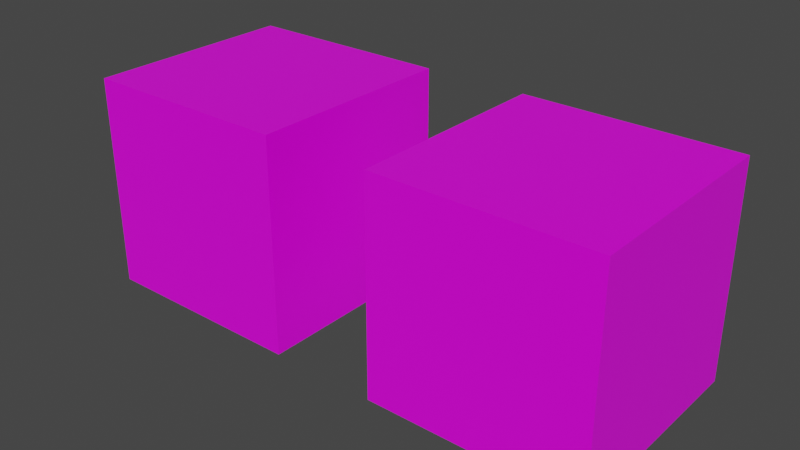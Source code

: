 # Source: Asset_Creation.blend  (saved by Blender 3.0.42; exported with 4.5.12 LTS)
import bpy
from mathutils import Matrix  # noqa: F401  (used for matrix-valued properties, if any)

bpy.ops.wm.read_factory_settings(use_empty=True)
scene = bpy.context.scene
scene.name = 'Scene'

# ---- collections
col_modelling = bpy.data.collections.new('Modelling'); scene.collection.children.link(col_modelling)

# ---- images (referenced by path relative to the original .blend; pixels are not part of the script)
import os
ASSET_DIR = os.environ.get("B2B_ASSET_DIR", "")  # directory of the original .blend (textures are referenced by path, not embedded)
HERE = os.path.dirname(os.path.abspath(__file__))  # packed textures are extracted next to this script under _unpacked/

def load_image(name, relpath, width, height, colorspace="sRGB"):
    """Load a texture the original file referenced (path relative to the .blend, or extracted next to this script)."""
    p = next((c for c in (os.path.join(HERE, relpath), os.path.join(ASSET_DIR, relpath)) if relpath and os.path.exists(c)), "")
    if p:
        img = bpy.data.images.load(p, check_existing=True)
        img.name = name
    else:  # same state as the original file: an image datablock whose file is absent (Cycles renders it pink)
        img = bpy.data.images.new(name, width, height)
        img.source = "FILE"
        img.filepath = "//" + (relpath or name)
    img.colorspace_settings.name = colorspace
    return img
img_imphenziapalette02_emission_png = load_image('ImphenziaPalette02-Emission.png', 'ImphenziaPalette02-Emission.png', 1024, 1024, 'sRGB')
img_imphenziapalette02_opacity_png = load_image('ImphenziaPalette02-Opacity.png', 'ImphenziaPalette02-Opacity.png', 1024, 1024, 'sRGB')
img_imphenziapalette01_256_png = load_image('ImphenziaPalette01-256.png', 'ImphenziaPalette01-256.png', 1024, 1024, 'sRGB')

# ---- materials (node trees are filled in below, after node groups)
mat_material = bpy.data.materials.new('Material')
mat_material.alpha_threshold = 0.0
mat_material.use_transparent_shadow = False
mat_material.line_color = (0.0, 0.0, 0.0, 1.0)

# ---- material node trees
mat_material.use_nodes = True; mat_material.node_tree.nodes.clear()
_N = mat_material.node_tree.nodes; _L = mat_material.node_tree.links
n0 = _N.new('ShaderNodeOutputMaterial'); n0.name = 'Material Output'; n0.location = (300, 300)
n1 = _N.new('ShaderNodeTexImage'); n1.name = 'Image Texture.001'; n1.location = (-716, -48)
n1.image = img_imphenziapalette02_emission_png
n2 = _N.new('ShaderNodeTexImage'); n2.name = 'Image Texture.002'; n2.location = (-398, -204)
n2.image = img_imphenziapalette02_opacity_png
n3 = _N.new('ShaderNodeTexImage'); n3.name = 'Image Texture'; n3.location = (-348, 268)
n3.image = img_imphenziapalette01_256_png
n4 = _N.new('ShaderNodeBsdfPrincipled'); n4.name = 'Principled BSDF'; n4.location = (10, 300)
n4.distribution = 'GGX'
n4.subsurface_method = 'BURLEY'
n4.inputs[2].default_value = 0.4
n4.inputs[3].default_value = 1.45
n4.inputs[27].default_value = (0.0, 0.0, 0.0, 1.0)
n4.inputs[28].default_value = 1.0
_L.new(n4.outputs[0], n0.inputs[0])
_L.new(n3.outputs[0], n4.inputs[0])
n0.is_active_output = True

# ---- world
world_world = bpy.data.worlds.new('World'); scene.world = world_world
world_world.use_nodes = True; world_world.node_tree.nodes.clear()
_N = world_world.node_tree.nodes; _L = world_world.node_tree.links
n0 = _N.new('ShaderNodeOutputWorld'); n0.name = 'World Output'; n0.location = (300, 300)
n1 = _N.new('ShaderNodeBackground'); n1.name = 'Background'; n1.location = (10, 300)
n1.inputs[0].default_value = (0.05088, 0.05088, 0.05088, 1.0)
_L.new(n1.outputs[0], n0.inputs[0])
n0.is_active_output = True
world_world.color = (0.05088, 0.05088, 0.05088)
world_world.use_sun_shadow = False
world_world.sun_shadow_jitter_overblur = 0.0

# ---- meshes
me_cube = bpy.data.meshes.new('Cube')
me_cube.from_pydata([(2.0, 2.0, 2.0), (2.0, 2.0, -2.0), (2.0, -2.0, 2.0), (2.0, -2.0, -2.0), (-2.0, 2.0, 2.0), (-2.0, 2.0, -2.0), (-2.0, -2.0, 2.0), (-2.0, -2.0, -2.0), (2.0, 2.0, 1.27), (2.0, 2.0, -0.6667), (-2.0, -2.0, -0.6667), (-2.0, -2.0, 1.27), (2.0, -2.0, 1.27), (2.0, -2.0, -0.6667), (-2.0, 2.0, 1.27), (-2.0, 2.0, -0.6667)], [], [(0, 4, 6, 2), (12, 2, 6, 11), (11, 6, 4, 14), (5, 1, 3, 7), (8, 0, 2, 12), (14, 4, 0, 8), (5, 15, 9, 1), (15, 14, 8, 9), (1, 9, 13, 3), (9, 8, 12, 13), (7, 10, 15, 5), (10, 11, 14, 15), (3, 13, 10, 7), (13, 12, 11, 10)])
_uv = me_cube.uv_layers.new(name='UVMap')
_uv.uv.foreach_set('vector', [0.9408, 0.1915, 0.953, 0.1915, 0.953, 0.2037, 0.9408, 0.2037, 0.9479, 0.2037, 0.9501, 0.2037, 0.9501, 0.2159, 0.9479, 0.2159, 0.9479, 0.1671, 0.9501, 0.1671, 0.9501, 0.1793, 0.9479, 0.1793, 0.5696, 0.4264, 0.5767, 0.4264, 0.5767, 0.4335, 0.5696, 0.4335, 0.9479, 0.1915, 0.9501, 0.1915, 0.9501, 0.2037, 0.9479, 0.2037, 0.9479, 0.1793, 0.9501, 0.1793, 0.9501, 0.1915, 0.9479, 0.1915, 0.5767, 0.4194, 0.579, 0.4194, 0.579, 0.4264, 0.5767, 0.4264, 0.8389, 0.4288, 0.8449, 0.4288, 0.8449, 0.4411, 0.8389, 0.4411, 0.5767, 0.4264, 0.579, 0.4264, 0.579, 0.4335, 0.5767, 0.4335, 0.8389, 0.4411, 0.8449, 0.4411, 0.8449, 0.4535, 0.8389, 0.4535, 0.5767, 0.4123, 0.579, 0.4123, 0.579, 0.4194, 0.5767, 0.4194, 0.8389, 0.4165, 0.8449, 0.4165, 0.8449, 0.4288, 0.8389, 0.4288, 0.5767, 0.4335, 0.579, 0.4335, 0.579, 0.4405, 0.5767, 0.4405, 0.8389, 0.4535, 0.8449, 0.4535, 0.8449, 0.4658, 0.8389, 0.4658])
me_cube.materials.append(mat_material)
me_cube.use_remesh_preserve_volume = False
me_cube.use_remesh_preserve_attributes = False
me_cube.use_mirror_vertex_groups = False
me_cube.update()
me_cube_002 = bpy.data.meshes.new('Cube.002')
me_cube_002.from_pydata([(2.0, 2.0, 2.0), (2.0, 2.0, -2.0), (2.0, -2.0, 2.0), (2.0, -2.0, -2.0), (-2.0, 2.0, 2.0), (-2.0, 2.0, -2.0), (-2.0, -2.0, 2.0), (-2.0, -2.0, -2.0), (2.0, 2.0, 1.27), (2.0, 2.0, -0.6667), (-2.0, -2.0, -0.6667), (-2.0, -2.0, 1.27), (2.0, -2.0, 1.27), (2.0, -2.0, -0.6667), (-2.0, 2.0, 1.27), (-2.0, 2.0, -0.6667), (0.0, -2.0, 2.0), (2.0, 0.0, 2.0), (-2.0, 0.0, 2.0), (0.0, 2.0, 2.0), (0.0, 0.0, 2.0)], [], [(20, 18, 6, 16), (12, 2, 16, 6, 11), (11, 6, 18, 4, 14), (5, 1, 3, 7), (8, 0, 17, 2, 12), (14, 4, 19, 0, 8), (5, 15, 9, 1), (15, 14, 8, 9), (1, 9, 13, 3), (9, 8, 12, 13), (7, 10, 15, 5), (10, 11, 14, 15), (3, 13, 10, 7), (13, 12, 11, 10), (17, 20, 16, 2), (0, 19, 20, 17), (19, 4, 18, 20)])
_uv = me_cube_002.uv_layers.new(name='UVMap')
_uv.uv.foreach_set('vector', [0.8342, 0.1914, 0.8403, 0.1914, 0.8403, 0.1975, 0.8342, 0.1975, 0.8967, 0.2006, 0.8989, 0.2006, 0.8989, 0.2067, 0.8989, 0.2128, 0.8967, 0.2128, 0.8967, 0.164, 0.8989, 0.164, 0.8989, 0.1701, 0.8989, 0.1762, 0.8967, 0.1762, 0.6068, 0.4404, 0.6139, 0.4404, 0.6139, 0.4474, 0.6068, 0.4474, 0.8967, 0.1884, 0.8989, 0.1884, 0.8989, 0.1945, 0.8989, 0.2006, 0.8967, 0.2006, 0.8967, 0.1762, 0.8989, 0.1762, 0.8989, 0.1823, 0.8989, 0.1884, 0.8967, 0.1884, 0.6139, 0.4333, 0.6162, 0.4333, 0.6162, 0.4404, 0.6139, 0.4404, 0.8188, 0.4273, 0.8247, 0.4273, 0.8247, 0.4396, 0.8188, 0.4396, 0.6139, 0.4404, 0.6162, 0.4404, 0.6162, 0.4474, 0.6139, 0.4474, 0.8188, 0.4396, 0.8247, 0.4396, 0.8247, 0.4519, 0.8188, 0.4519, 0.6139, 0.4263, 0.6162, 0.4263, 0.6162, 0.4333, 0.6139, 0.4333, 0.8188, 0.4149, 0.8247, 0.4149, 0.8247, 0.4273, 0.8188, 0.4273, 0.6139, 0.4474, 0.6162, 0.4474, 0.6162, 0.4545, 0.6139, 0.4545, 0.8188, 0.4519, 0.8247, 0.4519, 0.8247, 0.4643, 0.8188, 0.4643, 0.8896, 0.1945, 0.8957, 0.1945, 0.8957, 0.2006, 0.8896, 0.2006, 0.8281, 0.1853, 0.8342, 0.1853, 0.8342, 0.1914, 0.8281, 0.1914, 0.8957, 0.1884, 0.9018, 0.1884, 0.9018, 0.1945, 0.8957, 0.1945])
me_cube_002.materials.append(mat_material)
me_cube_002.use_remesh_preserve_volume = False
me_cube_002.use_remesh_preserve_attributes = False
me_cube_002.use_mirror_vertex_groups = False
me_cube_002.update()

# ---- objects
ob_ground = bpy.data.objects.new('Ground', me_cube)
ob_ground_001 = bpy.data.objects.new('Ground.001', me_cube_002)

# ---- transforms, parenting, visibility, modifiers, constraints
ob_ground.location = (-6.0, 0.0, 0.0)
ob_ground.lock_rotations_4d = False
ob_ground.empty_display_type = 'ARROWS'
ob_ground.lineart.crease_threshold = 0.0
ob_ground_001.location = (0.0, 0.0, 0.0)
ob_ground_001.lock_rotations_4d = False
ob_ground_001.empty_display_type = 'ARROWS'
ob_ground_001.lineart.crease_threshold = 0.0

# ---- collection membership
col_modelling.objects.link(ob_ground)
col_modelling.objects.link(ob_ground_001)

# ---- scene / render settings (as saved in the file)
scene.frame_start = 1; scene.frame_end = 250; scene.frame_set(1)
scene.render.engine = 'BLENDER_EEVEE_NEXT'
scene.cycles.use_denoising = False
scene.cycles.sampling_pattern = 'TABULATED_SOBOL'
scene.cycles.use_light_tree = False
scene.view_settings.view_transform = 'Filmic'
bpy.context.view_layer.update()

# ---- added for rendering (the .blend has no active camera and no usable light): camera, sun
cam_auto = bpy.data.cameras.new('AutoCamera')
cam_auto.lens = 50.0
cam_auto.sensor_width = 36.0
cam_auto.clip_end = 1000.0
ob_auto_camera = bpy.data.objects.new('AutoCamera', cam_auto)
scene.collection.objects.link(ob_auto_camera)
ob_auto_camera.location = (7.63002, -12.756, 8.50402)
ob_auto_camera.rotation_euler = (1.09748, -7.21219e-08, 0.694738)
scene.camera = ob_auto_camera
light_auto_sun = bpy.data.lights.new('AutoSun', 'SUN')
light_auto_sun.energy = 3.0
light_auto_sun.angle = 0.0523599
ob_auto_sun = bpy.data.objects.new('AutoSun', light_auto_sun)
scene.collection.objects.link(ob_auto_sun)
ob_auto_sun.rotation_euler = (0.872665, 0.174533, 0.523599)
bpy.context.view_layer.update()
